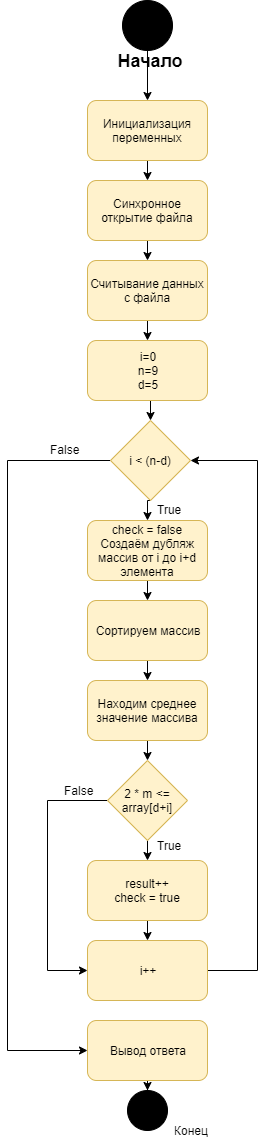

The diagram above was exported from draw.io. Its source (the exported page's mxGraphModel, read from the mxfile embedded in the PNG):
<mxGraphModel dx="768" dy="496" grid="1" gridSize="10" guides="1" tooltips="1" connect="1" arrows="1" fold="1" page="1" pageScale="1" pageWidth="827" pageHeight="1169" math="0" shadow="0">
  <root>
    <mxCell id="0" />
    <mxCell id="1" parent="0" />
    <mxCell id="bFIXbytwIrYA4s1xZnjU-14" style="edgeStyle=orthogonalEdgeStyle;rounded=0;orthogonalLoop=1;jettySize=auto;html=1;exitX=0.5;exitY=1;exitDx=0;exitDy=0;entryX=0.5;entryY=0;entryDx=0;entryDy=0;" parent="1" source="bFIXbytwIrYA4s1xZnjU-1" target="bFIXbytwIrYA4s1xZnjU-3" edge="1">
      <mxGeometry relative="1" as="geometry" />
    </mxCell>
    <mxCell id="bFIXbytwIrYA4s1xZnjU-1" value="" style="ellipse;whiteSpace=wrap;html=1;aspect=fixed;fillColor=#000000;" parent="1" vertex="1">
      <mxGeometry x="385" y="20" width="50" height="50" as="geometry" />
    </mxCell>
    <mxCell id="bFIXbytwIrYA4s1xZnjU-2" value="&lt;font style=&quot;font-size: 18px&quot;&gt;&lt;b&gt;Начало&lt;/b&gt;&lt;/font&gt;" style="text;html=1;strokeColor=none;fillColor=none;align=center;verticalAlign=middle;whiteSpace=wrap;rounded=0;" parent="1" vertex="1">
      <mxGeometry x="388" y="70" width="50" height="20" as="geometry" />
    </mxCell>
    <mxCell id="bFIXbytwIrYA4s1xZnjU-15" style="edgeStyle=orthogonalEdgeStyle;rounded=0;orthogonalLoop=1;jettySize=auto;html=1;exitX=0.5;exitY=1;exitDx=0;exitDy=0;entryX=0.5;entryY=0;entryDx=0;entryDy=0;" parent="1" source="bFIXbytwIrYA4s1xZnjU-3" target="bFIXbytwIrYA4s1xZnjU-4" edge="1">
      <mxGeometry relative="1" as="geometry" />
    </mxCell>
    <mxCell id="bFIXbytwIrYA4s1xZnjU-3" value="Инициализация переменных" style="rounded=1;whiteSpace=wrap;html=1;fillColor=#fff2cc;strokeColor=#d6b656;" parent="1" vertex="1">
      <mxGeometry x="350" y="120" width="120" height="60" as="geometry" />
    </mxCell>
    <mxCell id="bFIXbytwIrYA4s1xZnjU-16" style="edgeStyle=orthogonalEdgeStyle;rounded=0;orthogonalLoop=1;jettySize=auto;html=1;exitX=0.5;exitY=1;exitDx=0;exitDy=0;entryX=0.5;entryY=0;entryDx=0;entryDy=0;" parent="1" source="bFIXbytwIrYA4s1xZnjU-4" target="bFIXbytwIrYA4s1xZnjU-5" edge="1">
      <mxGeometry relative="1" as="geometry" />
    </mxCell>
    <mxCell id="bFIXbytwIrYA4s1xZnjU-4" value="Синхронное открытие файла" style="rounded=1;whiteSpace=wrap;html=1;fillColor=#fff2cc;strokeColor=#d6b656;" parent="1" vertex="1">
      <mxGeometry x="350" y="200" width="120" height="60" as="geometry" />
    </mxCell>
    <mxCell id="bFIXbytwIrYA4s1xZnjU-17" style="edgeStyle=orthogonalEdgeStyle;rounded=0;orthogonalLoop=1;jettySize=auto;html=1;exitX=0.5;exitY=1;exitDx=0;exitDy=0;entryX=0.5;entryY=0;entryDx=0;entryDy=0;" parent="1" source="bFIXbytwIrYA4s1xZnjU-5" target="bFIXbytwIrYA4s1xZnjU-7" edge="1">
      <mxGeometry relative="1" as="geometry" />
    </mxCell>
    <mxCell id="bFIXbytwIrYA4s1xZnjU-5" value="Считывание данных с файла" style="rounded=1;whiteSpace=wrap;html=1;fillColor=#fff2cc;strokeColor=#d6b656;" parent="1" vertex="1">
      <mxGeometry x="350" y="280" width="120" height="60" as="geometry" />
    </mxCell>
    <mxCell id="bFIXbytwIrYA4s1xZnjU-19" style="edgeStyle=orthogonalEdgeStyle;rounded=0;orthogonalLoop=1;jettySize=auto;html=1;exitX=0.5;exitY=1;exitDx=0;exitDy=0;entryX=0.5;entryY=0;entryDx=0;entryDy=0;" parent="1" source="bFIXbytwIrYA4s1xZnjU-6" target="bFIXbytwIrYA4s1xZnjU-8" edge="1">
      <mxGeometry relative="1" as="geometry" />
    </mxCell>
    <mxCell id="bFIXbytwIrYA4s1xZnjU-31" style="edgeStyle=orthogonalEdgeStyle;rounded=0;orthogonalLoop=1;jettySize=auto;html=1;exitX=0;exitY=0.5;exitDx=0;exitDy=0;entryX=0;entryY=0.5;entryDx=0;entryDy=0;" parent="1" source="bFIXbytwIrYA4s1xZnjU-6" target="bFIXbytwIrYA4s1xZnjU-28" edge="1">
      <mxGeometry relative="1" as="geometry">
        <Array as="points">
          <mxPoint x="270" y="480" />
          <mxPoint x="270" y="1070" />
        </Array>
      </mxGeometry>
    </mxCell>
    <mxCell id="bFIXbytwIrYA4s1xZnjU-6" value="i &amp;lt; (n-d)" style="rhombus;whiteSpace=wrap;html=1;fillColor=#fff2cc;strokeColor=#d6b656;" parent="1" vertex="1">
      <mxGeometry x="373" y="440" width="80" height="80" as="geometry" />
    </mxCell>
    <mxCell id="bFIXbytwIrYA4s1xZnjU-18" style="edgeStyle=orthogonalEdgeStyle;rounded=0;orthogonalLoop=1;jettySize=auto;html=1;exitX=0.5;exitY=1;exitDx=0;exitDy=0;entryX=0.5;entryY=0;entryDx=0;entryDy=0;" parent="1" source="bFIXbytwIrYA4s1xZnjU-7" target="bFIXbytwIrYA4s1xZnjU-6" edge="1">
      <mxGeometry relative="1" as="geometry" />
    </mxCell>
    <mxCell id="bFIXbytwIrYA4s1xZnjU-7" value="i=0&lt;br&gt;n=9&lt;br&gt;d=5" style="rounded=1;whiteSpace=wrap;html=1;fillColor=#fff2cc;strokeColor=#d6b656;" parent="1" vertex="1">
      <mxGeometry x="350" y="360" width="120" height="60" as="geometry" />
    </mxCell>
    <mxCell id="bFIXbytwIrYA4s1xZnjU-20" style="edgeStyle=orthogonalEdgeStyle;rounded=0;orthogonalLoop=1;jettySize=auto;html=1;exitX=0.5;exitY=1;exitDx=0;exitDy=0;entryX=0.5;entryY=0;entryDx=0;entryDy=0;" parent="1" source="bFIXbytwIrYA4s1xZnjU-8" target="bFIXbytwIrYA4s1xZnjU-9" edge="1">
      <mxGeometry relative="1" as="geometry" />
    </mxCell>
    <mxCell id="bFIXbytwIrYA4s1xZnjU-8" value="check = false&lt;br&gt;Создаём дубляж массив от i до i+d элемента" style="rounded=1;whiteSpace=wrap;html=1;fillColor=#fff2cc;strokeColor=#d6b656;" parent="1" vertex="1">
      <mxGeometry x="350" y="540" width="120" height="60" as="geometry" />
    </mxCell>
    <mxCell id="bFIXbytwIrYA4s1xZnjU-21" style="edgeStyle=orthogonalEdgeStyle;rounded=0;orthogonalLoop=1;jettySize=auto;html=1;exitX=0.5;exitY=1;exitDx=0;exitDy=0;entryX=0.5;entryY=0;entryDx=0;entryDy=0;" parent="1" source="bFIXbytwIrYA4s1xZnjU-9" target="bFIXbytwIrYA4s1xZnjU-10" edge="1">
      <mxGeometry relative="1" as="geometry" />
    </mxCell>
    <mxCell id="bFIXbytwIrYA4s1xZnjU-9" value="Сортируем массив" style="rounded=1;whiteSpace=wrap;html=1;fillColor=#fff2cc;strokeColor=#d6b656;" parent="1" vertex="1">
      <mxGeometry x="350" y="620" width="120" height="60" as="geometry" />
    </mxCell>
    <mxCell id="bFIXbytwIrYA4s1xZnjU-23" style="edgeStyle=orthogonalEdgeStyle;rounded=0;orthogonalLoop=1;jettySize=auto;html=1;exitX=0.5;exitY=1;exitDx=0;exitDy=0;entryX=0.5;entryY=0;entryDx=0;entryDy=0;" parent="1" source="bFIXbytwIrYA4s1xZnjU-10" target="bFIXbytwIrYA4s1xZnjU-11" edge="1">
      <mxGeometry relative="1" as="geometry" />
    </mxCell>
    <mxCell id="bFIXbytwIrYA4s1xZnjU-10" value="Находим среднее значение массива" style="rounded=1;whiteSpace=wrap;html=1;fillColor=#fff2cc;strokeColor=#d6b656;" parent="1" vertex="1">
      <mxGeometry x="350" y="700" width="120" height="60" as="geometry" />
    </mxCell>
    <mxCell id="bFIXbytwIrYA4s1xZnjU-24" style="edgeStyle=orthogonalEdgeStyle;rounded=0;orthogonalLoop=1;jettySize=auto;html=1;exitX=0.5;exitY=1;exitDx=0;exitDy=0;entryX=0.5;entryY=0;entryDx=0;entryDy=0;" parent="1" source="bFIXbytwIrYA4s1xZnjU-11" target="bFIXbytwIrYA4s1xZnjU-12" edge="1">
      <mxGeometry relative="1" as="geometry" />
    </mxCell>
    <mxCell id="bFIXbytwIrYA4s1xZnjU-32" style="edgeStyle=orthogonalEdgeStyle;rounded=0;orthogonalLoop=1;jettySize=auto;html=1;exitX=0;exitY=0.5;exitDx=0;exitDy=0;entryX=0;entryY=0.5;entryDx=0;entryDy=0;" parent="1" source="bFIXbytwIrYA4s1xZnjU-11" target="bFIXbytwIrYA4s1xZnjU-25" edge="1">
      <mxGeometry relative="1" as="geometry">
        <Array as="points">
          <mxPoint x="310" y="820" />
          <mxPoint x="310" y="990" />
        </Array>
      </mxGeometry>
    </mxCell>
    <mxCell id="bFIXbytwIrYA4s1xZnjU-11" value="2 * m &amp;lt;= array[d+i]" style="rhombus;whiteSpace=wrap;html=1;fillColor=#fff2cc;strokeColor=#d6b656;" parent="1" vertex="1">
      <mxGeometry x="370" y="780" width="80" height="80" as="geometry" />
    </mxCell>
    <mxCell id="bFIXbytwIrYA4s1xZnjU-26" style="edgeStyle=orthogonalEdgeStyle;rounded=0;orthogonalLoop=1;jettySize=auto;html=1;exitX=0.5;exitY=1;exitDx=0;exitDy=0;entryX=0.5;entryY=0;entryDx=0;entryDy=0;" parent="1" source="bFIXbytwIrYA4s1xZnjU-12" target="bFIXbytwIrYA4s1xZnjU-25" edge="1">
      <mxGeometry relative="1" as="geometry" />
    </mxCell>
    <mxCell id="bFIXbytwIrYA4s1xZnjU-12" value="result++&lt;br&gt;check = true" style="rounded=1;whiteSpace=wrap;html=1;fillColor=#fff2cc;strokeColor=#d6b656;" parent="1" vertex="1">
      <mxGeometry x="350" y="880" width="120" height="60" as="geometry" />
    </mxCell>
    <mxCell id="bFIXbytwIrYA4s1xZnjU-27" style="edgeStyle=orthogonalEdgeStyle;rounded=0;orthogonalLoop=1;jettySize=auto;html=1;exitX=1;exitY=0.5;exitDx=0;exitDy=0;entryX=1;entryY=0.5;entryDx=0;entryDy=0;" parent="1" source="bFIXbytwIrYA4s1xZnjU-25" target="bFIXbytwIrYA4s1xZnjU-6" edge="1">
      <mxGeometry relative="1" as="geometry">
        <Array as="points">
          <mxPoint x="520" y="990" />
          <mxPoint x="520" y="480" />
        </Array>
      </mxGeometry>
    </mxCell>
    <mxCell id="bFIXbytwIrYA4s1xZnjU-25" value="i++" style="rounded=1;whiteSpace=wrap;html=1;fillColor=#fff2cc;strokeColor=#d6b656;" parent="1" vertex="1">
      <mxGeometry x="350" y="960" width="120" height="60" as="geometry" />
    </mxCell>
    <mxCell id="bFIXbytwIrYA4s1xZnjU-40" style="edgeStyle=orthogonalEdgeStyle;rounded=0;orthogonalLoop=1;jettySize=auto;html=1;exitX=0.5;exitY=1;exitDx=0;exitDy=0;" parent="1" source="bFIXbytwIrYA4s1xZnjU-28" target="bFIXbytwIrYA4s1xZnjU-34" edge="1">
      <mxGeometry relative="1" as="geometry" />
    </mxCell>
    <mxCell id="bFIXbytwIrYA4s1xZnjU-28" value="Вывод ответа" style="rounded=1;whiteSpace=wrap;html=1;fillColor=#fff2cc;strokeColor=#d6b656;" parent="1" vertex="1">
      <mxGeometry x="350" y="1040" width="120" height="60" as="geometry" />
    </mxCell>
    <mxCell id="bFIXbytwIrYA4s1xZnjU-34" value="" style="ellipse;whiteSpace=wrap;html=1;aspect=fixed;fillColor=#000000;" parent="1" vertex="1">
      <mxGeometry x="390" y="1110" width="40" height="40" as="geometry" />
    </mxCell>
    <mxCell id="bFIXbytwIrYA4s1xZnjU-35" value="Конец" style="text;html=1;resizable=0;points=[];autosize=1;align=left;verticalAlign=top;spacingTop=-4;" parent="1" vertex="1">
      <mxGeometry x="435" y="1141" width="50" height="20" as="geometry" />
    </mxCell>
    <mxCell id="bFIXbytwIrYA4s1xZnjU-36" value="True" style="text;html=1;resizable=0;points=[];autosize=1;align=left;verticalAlign=top;spacingTop=-4;" parent="1" vertex="1">
      <mxGeometry x="418" y="520" width="40" height="20" as="geometry" />
    </mxCell>
    <mxCell id="bFIXbytwIrYA4s1xZnjU-37" value="False" style="text;html=1;resizable=0;points=[];autosize=1;align=left;verticalAlign=top;spacingTop=-4;" parent="1" vertex="1">
      <mxGeometry x="311" y="460" width="40" height="20" as="geometry" />
    </mxCell>
    <mxCell id="bFIXbytwIrYA4s1xZnjU-38" value="True" style="text;html=1;resizable=0;points=[];autosize=1;align=left;verticalAlign=top;spacingTop=-4;" parent="1" vertex="1">
      <mxGeometry x="418" y="856" width="40" height="20" as="geometry" />
    </mxCell>
    <mxCell id="bFIXbytwIrYA4s1xZnjU-39" value="False" style="text;html=1;resizable=0;points=[];autosize=1;align=left;verticalAlign=top;spacingTop=-4;" parent="1" vertex="1">
      <mxGeometry x="325" y="801" width="40" height="20" as="geometry" />
    </mxCell>
  </root>
</mxGraphModel>